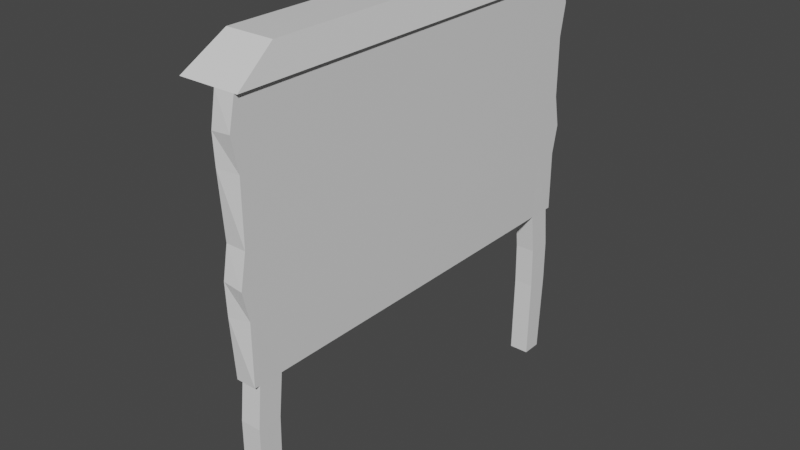 # Source: QuestBoard.blend  (saved by Blender 2.80.75; exported with 4.5.12 LTS)
import bpy
from mathutils import Matrix  # noqa: F401  (used for matrix-valued properties, if any)

bpy.ops.wm.read_factory_settings(use_empty=True)
scene = bpy.context.scene
scene.name = 'Scene'

# ---- collections
col_collection = bpy.data.collections.new('Collection'); scene.collection.children.link(col_collection)

# ---- materials (node trees are filled in below, after node groups)
mat_material = bpy.data.materials.new('Material')
mat_material.alpha_threshold = 0.0
mat_material.use_transparent_shadow = False
mat_material.line_color = (0.0, 0.0, 0.0, 1.0)

# ---- material node trees
mat_material.use_nodes = True; mat_material.node_tree.nodes.clear()
_N = mat_material.node_tree.nodes; _L = mat_material.node_tree.links
n0 = _N.new('ShaderNodeOutputMaterial'); n0.name = 'Material Output'; n0.location = (300, 300)
n1 = _N.new('ShaderNodeBsdfPrincipled'); n1.name = 'Principled BSDF'; n1.location = (10, 300)
n1.distribution = 'GGX'
n1.subsurface_method = 'BURLEY'
n1.inputs[2].default_value = 0.4
n1.inputs[3].default_value = 1.45
n1.inputs[27].default_value = (0.0, 0.0, 0.0, 1.0)
n1.inputs[28].default_value = 1.0
_L.new(n1.outputs[0], n0.inputs[0])
n0.is_active_output = True

# ---- world
world_world = bpy.data.worlds.new('World'); scene.world = world_world
world_world.use_nodes = True; world_world.node_tree.nodes.clear()
_N = world_world.node_tree.nodes; _L = world_world.node_tree.links
n0 = _N.new('ShaderNodeOutputWorld'); n0.name = 'World Output'; n0.location = (300, 300)
n1 = _N.new('ShaderNodeBackground'); n1.name = 'Background'; n1.location = (10, 300)
n1.inputs[0].default_value = (0.05088, 0.05088, 0.05088, 1.0)
_L.new(n1.outputs[0], n0.inputs[0])
n0.is_active_output = True
world_world.color = (0.05088, 0.05088, 0.05088)
world_world.use_sun_shadow = False
world_world.sun_shadow_jitter_overblur = 0.0

# ---- meshes
me_cube = bpy.data.meshes.new('Cube')
me_cube.from_pydata([(1.0, 1.0, 1.0), (1.0, 1.0, -1.0), (1.0, -1.0, 1.0), (1.0, -1.0, -1.0), (-1.0, 1.0, 1.0), (-1.0, 1.0, -1.0), (-1.0, -1.0, 1.0), (-1.0, -1.0, -1.0), (-1.0, -1.027, -1.0), (-1.0, -1.027, 1.0), (1.0, -1.027, 1.0), (1.0, -1.027, -1.0), (1.0, 1.027, -1.0), (-1.0, 1.027, -1.0), (1.0, 1.027, 1.0), (-1.0, 1.027, 1.0), (1.0, 1.0, 0.0), (-1.0, -1.0, 0.0), (1.0, -1.0, 0.0), (-1.0, 1.0, 0.0), (-1.0, -1.027, 0.0), (1.0, -1.027, 0.0), (1.0, 1.027, 0.0), (-1.0, 1.027, 0.0), (-1.0, -1.0, 0.5), (-1.0, -1.048, 0.51), (1.0, 1.0, 0.5), (1.0, -1.0, 0.5), (-1.0, 1.0, 0.5), (1.0, -1.027, 0.5), (1.0, 1.027, 0.5), (-1.0, 1.048, 0.51), (1.0, 1.0, -0.5), (1.0, -1.0, -0.5), (-1.0, 1.0, -0.5), (1.0, -1.027, -0.5), (1.0, 1.027, -0.5), (-1.0, 1.048, -0.51), (-1.0, -1.0, -0.5), (-1.0, -1.048, -0.51), (-1.0, -1.0, -0.25), (-1.0, -1.054, -0.25), (1.0, 1.0, -0.25), (1.0, -1.0, -0.25), (-1.0, 1.0, -0.25), (1.0, -1.058, -0.265), (1.0, 1.058, -0.265), (-1.0, 1.0, -0.25), (-1.0, -1.0, 0.75), (-1.0, -1.054, 0.75), (1.0, 1.0, 0.75), (1.0, -1.0, 0.75), (-1.0, 1.0, 0.75), (1.0, -1.058, 0.765), (1.0, 1.058, 0.765), (-1.0, 1.0, 0.75), (-1.0, 0.0, -1.0), (1.0, 0.0, 1.0), (-1.0, 0.0, 1.0), (1.0, 0.0, -1.0), (1.0, 0.0, 0.0), (-1.0, 0.0, 0.0), (1.0, 0.0, 0.5), (-1.0, 0.0, 0.5), (-1.0, 0.0, -0.5), (1.0, 0.0, -0.5), (-1.0, 0.0, -0.25), (1.0, 0.0, -0.25), (1.0, 0.0, 0.75), (-1.0, 0.0, 0.75), (-1.0, 0.9, 1.0), (0.98, 0.882, -1.0), (-1.0, 0.9, 0.0), (-1.0, 0.9, 0.5), (-1.0, 0.9, -0.5), (-1.0, 0.9, -0.25), (-1.0, 0.9, 0.75), (-0.98, 0.882, -1.0), (1.0, 0.9, 1.0), (1.0, 0.9, 0.0), (1.0, 0.9, 0.5), (1.0, 0.9, -0.5), (1.0, 0.9, -0.25), (1.0, 0.9, 0.75), (-0.98, -0.882, -1.0), (1.0, -0.9, 1.0), (1.0, -0.9, 0.0), (1.0, -0.9, 0.5), (1.0, -0.9, -0.5), (1.0, -0.9, -0.25), (1.0, -0.9, 0.75), (-1.0, -0.9, 1.0), (0.98, -0.882, -1.0), (-1.0, -0.9, 0.0), (-1.0, -0.9, 0.5), (-1.0, -0.9, -0.5), (-1.0, -0.9, -0.25), (-1.0, -0.9, 0.75), (-1.0, -0.9, -2.36), (-1.0, -1.0, -2.36), (1.0, 1.0, -2.36), (-1.0, 1.0, -2.36), (1.0, -1.0, -2.36), (1.0, 0.9, -2.36), (-1.0, 0.9, -2.36), (1.0, -0.9, -2.36), (-1.02, -1.02, -1.683), (1.02, -1.02, -1.683), (-1.01, -0.9088, -1.683), (1.01, -0.9088, -1.683), (1.02, 1.02, -1.683), (-1.02, 1.02, -1.683), (-1.01, 0.9088, -1.683), (1.01, 0.9088, -1.683), (1.02, -1.02, -1.337), (1.005, -0.9042, -1.337), (-1.02, -1.02, -1.337), (-1.005, -0.9042, -1.337), (-1.02, 1.02, -1.337), (1.005, 0.9042, -1.337), (1.02, 1.02, -1.337), (-1.005, 0.9042, -1.337), (1.333, -1.0, 1.0), (-4.667, -1.0, 1.0), (1.333, -0.9, 1.0), (-4.667, 0.9, 1.0), (-4.667, 1.0, 1.0), (1.333, 1.0, 1.0), (1.333, -1.027, 1.0), (-4.667, -1.027, 1.0), (-4.667, 1.027, 1.0), (1.333, 1.027, 1.0), (1.333, 0.9, 1.0), (1.333, -8.882e-16, 1.0), (-4.667, -0.9, 1.0), (-4.667, -8.882e-16, 1.0), (0.7333, -0.8, 1.227), (-4.067, -0.8, 1.227), (0.7333, -0.72, 1.227), (-4.067, 0.72, 1.227), (-4.067, 0.8, 1.227), (0.7333, 0.8, 1.227), (0.7333, -0.8218, 1.227), (-4.067, -0.8218, 1.227), (-4.067, 0.8218, 1.227), (0.7333, 0.8218, 1.227), (0.7333, 0.72, 1.227), (0.7333, -1.856e-09, 1.227), (-4.067, -0.72, 1.227), (-4.067, -1.856e-09, 1.227)], [], [(6, 9, 129, 123), (38, 7, 8, 39), (76, 70, 4, 52), (113, 112, 104, 103), (90, 85, 2, 51), (52, 4, 15, 55), (53, 10, 9, 49), (7, 3, 11, 8), (15, 4, 126, 130), (51, 2, 10, 53), (55, 15, 14, 54), (1, 5, 13, 12), (4, 70, 125, 126), (32, 1, 12, 36), (26, 16, 22, 30), (47, 23, 22, 46), (43, 18, 21, 45), (45, 21, 20, 41), (44, 19, 23, 47), (89, 86, 18, 43), (75, 72, 19, 44), (24, 17, 20, 25), (48, 24, 25, 49), (50, 26, 30, 54), (23, 31, 30, 22), (18, 27, 29, 21), (21, 29, 25, 20), (19, 28, 31, 23), (86, 87, 27, 18), (72, 73, 28, 19), (77, 74, 34, 5), (92, 88, 33, 3), (5, 34, 37, 13), (11, 35, 39, 8), (3, 33, 35, 11), (13, 37, 36, 12), (42, 32, 36, 46), (40, 38, 39, 41), (17, 40, 41, 20), (16, 42, 46, 22), (74, 75, 44, 34), (88, 89, 43, 33), (34, 44, 47, 37), (35, 45, 41, 39), (33, 43, 45, 35), (37, 47, 46, 36), (0, 50, 54, 14), (6, 48, 49, 9), (31, 55, 54, 30), (27, 51, 53, 29), (29, 53, 49, 25), (28, 52, 55, 31), (87, 90, 51, 27), (73, 76, 52, 28), (94, 97, 69, 63), (80, 83, 68, 62), (81, 82, 67, 65), (95, 96, 66, 64), (71, 81, 65, 59), (84, 95, 64, 56), (93, 94, 63, 61), (79, 80, 62, 60), (96, 93, 61, 66), (82, 79, 60, 67), (83, 78, 57, 68), (77, 71, 59, 56), (97, 91, 58, 69), (14, 15, 130, 131), (91, 6, 123, 134), (111, 110, 100, 101), (50, 0, 78, 83), (42, 16, 79, 82), (16, 26, 80, 79), (1, 32, 81, 71), (32, 42, 82, 81), (26, 50, 83, 80), (63, 69, 76, 73), (64, 66, 75, 74), (56, 64, 74, 77), (61, 63, 73, 72), (66, 61, 72, 75), (69, 58, 70, 76), (48, 6, 91, 97), (40, 17, 93, 96), (17, 24, 94, 93), (7, 38, 95, 84), (38, 40, 96, 95), (24, 48, 97, 94), (62, 68, 90, 87), (65, 67, 89, 88), (59, 65, 88, 92), (60, 62, 87, 86), (67, 60, 86, 89), (68, 57, 85, 90), (56, 59, 92, 84), (2, 85, 124, 122), (98, 105, 102, 99), (101, 100, 103, 104), (107, 106, 99, 102), (112, 111, 101, 104), (106, 108, 98, 99), (110, 113, 103, 100), (109, 107, 102, 105), (108, 109, 105, 98), (117, 115, 109, 108), (115, 114, 107, 109), (116, 117, 108, 106), (114, 116, 106, 107), (120, 119, 113, 110), (121, 118, 111, 112), (118, 120, 110, 111), (119, 121, 112, 113), (3, 7, 116, 114), (7, 84, 117, 116), (92, 3, 114, 115), (84, 92, 115, 117), (71, 77, 121, 119), (5, 1, 120, 118), (77, 5, 118, 121), (1, 71, 119, 120), (132, 127, 141, 146), (128, 122, 136, 142), (125, 135, 149, 139), (123, 129, 143, 137), (129, 128, 142, 143), (135, 134, 148, 149), (85, 57, 133, 124), (70, 58, 135, 125), (78, 0, 127, 132), (10, 2, 122, 128), (0, 14, 131, 127), (57, 78, 132, 133), (58, 91, 134, 135), (9, 10, 128, 129), (138, 148, 137, 136), (136, 137, 143, 142), (140, 141, 145, 144), (146, 139, 149, 147), (141, 140, 139, 146), (147, 149, 148, 138), (131, 130, 144, 145), (130, 126, 140, 144), (122, 124, 138, 136), (124, 133, 147, 138), (127, 131, 145, 141), (126, 125, 139, 140), (134, 123, 137, 148), (133, 132, 146, 147)])
_uv = me_cube.uv_layers.new(name='UVMap')
_uv.uv.foreach_set('vector', [0.625, 0.5, 0.625, 0.5, 0.625, 0.5, 0.625, 0.5, 0.4375, 0.5, 0.375, 0.5, 0.375, 0.5, 0.4375, 0.5, 0.5938, 0.7375, 0.625, 0.7375, 0.625, 0.75, 0.5938, 0.75, 0.625, 0.7625, 0.375, 0.7625, 0.375, 0.7625, 0.625, 0.7625, 0.3438, 0.7375, 0.375, 0.7375, 0.375, 0.75, 0.3438, 0.75, 0.5938, 0.75, 0.625, 0.75, 0.625, 0.75, 0.5938, 0.75, 0.5938, 0.25, 0.625, 0.25, 0.625, 0.5, 0.5938, 0.5, 0.375, 1.0, 0.625, 1.0, 0.625, 1.0, 0.375, 1.0, 0.625, 0.75, 0.625, 0.75, 0.625, 0.75, 0.625, 0.75, 0.3438, 0.75, 0.375, 0.75, 0.375, 0.75, 0.3438, 0.75, 0.8438, 0.5, 0.875, 0.5, 0.875, 0.75, 0.8438, 0.75, 0.625, 0.75, 0.375, 0.75, 0.375, 0.75, 0.625, 0.75, 0.625, 0.75, 0.625, 0.7375, 0.625, 0.7375, 0.625, 0.75, 0.1875, 0.5, 0.125, 0.5, 0.125, 0.5, 0.1875, 0.5, 0.3125, 0.5, 0.25, 0.5, 0.25, 0.5, 0.3125, 0.5, 0.7188, 0.5, 0.75, 0.5, 0.75, 0.75, 0.7188, 0.75, 0.2188, 0.75, 0.25, 0.75, 0.25, 0.75, 0.2188, 0.75, 0.4688, 0.25, 0.5, 0.25, 0.5, 0.5, 0.4688, 0.5, 0.4688, 0.75, 0.5, 0.75, 0.5, 0.75, 0.4688, 0.75, 0.2188, 0.7375, 0.25, 0.7375, 0.25, 0.75, 0.2188, 0.75, 0.4688, 0.7375, 0.5, 0.7375, 0.5, 0.75, 0.4688, 0.75, 0.5625, 0.5, 0.5, 0.5, 0.5, 0.5, 0.5625, 0.5, 0.5938, 0.5, 0.5625, 0.5, 0.5625, 0.5, 0.5938, 0.5, 0.3438, 0.5, 0.3125, 0.5, 0.3125, 0.5, 0.3438, 0.5, 0.75, 0.5, 0.8125, 0.5, 0.8125, 0.75, 0.75, 0.75, 0.25, 0.75, 0.3125, 0.75, 0.3125, 0.75, 0.25, 0.75, 0.5, 0.25, 0.5625, 0.25, 0.5625, 0.5, 0.5, 0.5, 0.5, 0.75, 0.5625, 0.75, 0.5625, 0.75, 0.5, 0.75, 0.25, 0.7375, 0.3125, 0.7375, 0.3125, 0.75, 0.25, 0.75, 0.5, 0.7375, 0.5625, 0.7375, 0.5625, 0.75, 0.5, 0.75, 0.375, 0.7375, 0.4375, 0.7375, 0.4375, 0.75, 0.375, 0.75, 0.125, 0.7375, 0.1875, 0.7375, 0.1875, 0.75, 0.125, 0.75, 0.375, 0.75, 0.4375, 0.75, 0.4375, 0.75, 0.375, 0.75, 0.375, 0.25, 0.4375, 0.25, 0.4375, 0.5, 0.375, 0.5, 0.125, 0.75, 0.1875, 0.75, 0.1875, 0.75, 0.125, 0.75, 0.625, 0.5, 0.6875, 0.5, 0.6875, 0.75, 0.625, 0.75, 0.2188, 0.5, 0.1875, 0.5, 0.1875, 0.5, 0.2188, 0.5, 0.4688, 0.5, 0.4375, 0.5, 0.4375, 0.5, 0.4688, 0.5, 0.5, 0.5, 0.4688, 0.5, 0.4688, 0.5, 0.5, 0.5, 0.25, 0.5, 0.2188, 0.5, 0.2188, 0.5, 0.25, 0.5, 0.4375, 0.7375, 0.4688, 0.7375, 0.4688, 0.75, 0.4375, 0.75, 0.1875, 0.7375, 0.2188, 0.7375, 0.2188, 0.75, 0.1875, 0.75, 0.4375, 0.75, 0.4688, 0.75, 0.4688, 0.75, 0.4375, 0.75, 0.4375, 0.25, 0.4688, 0.25, 0.4688, 0.5, 0.4375, 0.5, 0.1875, 0.75, 0.2188, 0.75, 0.2188, 0.75, 0.1875, 0.75, 0.6875, 0.5, 0.7188, 0.5, 0.7188, 0.75, 0.6875, 0.75, 0.375, 0.5, 0.3438, 0.5, 0.3438, 0.5, 0.375, 0.5, 0.625, 0.5, 0.5938, 0.5, 0.5938, 0.5, 0.625, 0.5, 0.8125, 0.5, 0.8438, 0.5, 0.8438, 0.75, 0.8125, 0.75, 0.3125, 0.75, 0.3438, 0.75, 0.3438, 0.75, 0.3125, 0.75, 0.5625, 0.25, 0.5938, 0.25, 0.5938, 0.5, 0.5625, 0.5, 0.5625, 0.75, 0.5938, 0.75, 0.5938, 0.75, 0.5625, 0.75, 0.3125, 0.7375, 0.3438, 0.7375, 0.3438, 0.75, 0.3125, 0.75, 0.5625, 0.7375, 0.5938, 0.7375, 0.5938, 0.75, 0.5625, 0.75, 0.5625, 0.5125, 0.5938, 0.5125, 0.5938, 0.625, 0.5625, 0.625, 0.3125, 0.5125, 0.3438, 0.5125, 0.3438, 0.625, 0.3125, 0.625, 0.1875, 0.5125, 0.2188, 0.5125, 0.2188, 0.625, 0.1875, 0.625, 0.4375, 0.5125, 0.4688, 0.5125, 0.4688, 0.625, 0.4375, 0.625, 0.125, 0.5125, 0.1875, 0.5125, 0.1875, 0.625, 0.125, 0.625, 0.375, 0.5125, 0.4375, 0.5125, 0.4375, 0.625, 0.375, 0.625, 0.5, 0.5125, 0.5625, 0.5125, 0.5625, 0.625, 0.5, 0.625, 0.25, 0.5125, 0.3125, 0.5125, 0.3125, 0.625, 0.25, 0.625, 0.4688, 0.5125, 0.5, 0.5125, 0.5, 0.625, 0.4688, 0.625, 0.2188, 0.5125, 0.25, 0.5125, 0.25, 0.625, 0.2188, 0.625, 0.3438, 0.5125, 0.375, 0.5125, 0.375, 0.625, 0.3438, 0.625, 0.375, 0.7625, 0.625, 0.7625, 0.625, 0.875, 0.375, 0.875, 0.5938, 0.5125, 0.625, 0.5125, 0.625, 0.625, 0.5938, 0.625, 0.875, 0.75, 0.875, 0.5, 0.875, 0.5, 0.875, 0.75, 0.625, 0.5125, 0.625, 0.5, 0.625, 0.5, 0.625, 0.5125, 0.375, 0.75, 0.625, 0.75, 0.625, 0.75, 0.375, 0.75, 0.3438, 0.5, 0.375, 0.5, 0.375, 0.5125, 0.3438, 0.5125, 0.2188, 0.5, 0.25, 0.5, 0.25, 0.5125, 0.2188, 0.5125, 0.25, 0.5, 0.3125, 0.5, 0.3125, 0.5125, 0.25, 0.5125, 0.125, 0.5, 0.1875, 0.5, 0.1875, 0.5125, 0.125, 0.5125, 0.1875, 0.5, 0.2188, 0.5, 0.2188, 0.5125, 0.1875, 0.5125, 0.3125, 0.5, 0.3438, 0.5, 0.3438, 0.5125, 0.3125, 0.5125, 0.5625, 0.625, 0.5938, 0.625, 0.5938, 0.7375, 0.5625, 0.7375, 0.4375, 0.625, 0.4688, 0.625, 0.4688, 0.7375, 0.4375, 0.7375, 0.375, 0.625, 0.4375, 0.625, 0.4375, 0.7375, 0.375, 0.7375, 0.5, 0.625, 0.5625, 0.625, 0.5625, 0.7375, 0.5, 0.7375, 0.4688, 0.625, 0.5, 0.625, 0.5, 0.7375, 0.4688, 0.7375, 0.5938, 0.625, 0.625, 0.625, 0.625, 0.7375, 0.5938, 0.7375, 0.5938, 0.5, 0.625, 0.5, 0.625, 0.5125, 0.5938, 0.5125, 0.4688, 0.5, 0.5, 0.5, 0.5, 0.5125, 0.4688, 0.5125, 0.5, 0.5, 0.5625, 0.5, 0.5625, 0.5125, 0.5, 0.5125, 0.375, 0.5, 0.4375, 0.5, 0.4375, 0.5125, 0.375, 0.5125, 0.4375, 0.5, 0.4688, 0.5, 0.4688, 0.5125, 0.4375, 0.5125, 0.5625, 0.5, 0.5938, 0.5, 0.5938, 0.5125, 0.5625, 0.5125, 0.3125, 0.625, 0.3438, 0.625, 0.3438, 0.7375, 0.3125, 0.7375, 0.1875, 0.625, 0.2188, 0.625, 0.2188, 0.7375, 0.1875, 0.7375, 0.125, 0.625, 0.1875, 0.625, 0.1875, 0.7375, 0.125, 0.7375, 0.25, 0.625, 0.3125, 0.625, 0.3125, 0.7375, 0.25, 0.7375, 0.2188, 0.625, 0.25, 0.625, 0.25, 0.7375, 0.2188, 0.7375, 0.3438, 0.625, 0.375, 0.625, 0.375, 0.7375, 0.3438, 0.7375, 0.375, 0.875, 0.625, 0.875, 0.625, 0.9875, 0.375, 0.9875, 0.375, 0.75, 0.375, 0.7375, 0.375, 0.7375, 0.375, 0.75, 0.375, 0.9875, 0.625, 0.9875, 0.625, 1.0, 0.375, 1.0, 0.375, 0.75, 0.625, 0.75, 0.625, 0.7625, 0.375, 0.7625, 0.625, 1.0, 0.375, 1.0, 0.375, 1.0, 0.625, 1.0, 0.375, 0.7375, 0.375, 0.75, 0.375, 0.75, 0.375, 0.7375, 0.375, 0.5, 0.375, 0.5125, 0.375, 0.5125, 0.375, 0.5, 0.125, 0.5, 0.125, 0.5125, 0.125, 0.5125, 0.125, 0.5, 0.125, 0.7375, 0.125, 0.75, 0.125, 0.75, 0.125, 0.7375, 0.375, 0.9875, 0.625, 0.9875, 0.625, 0.9875, 0.375, 0.9875, 0.375, 0.9875, 0.625, 0.9875, 0.625, 0.9875, 0.375, 0.9875, 0.125, 0.7375, 0.125, 0.75, 0.125, 0.75, 0.125, 0.7375, 0.375, 0.5, 0.375, 0.5125, 0.375, 0.5125, 0.375, 0.5, 0.625, 1.0, 0.375, 1.0, 0.375, 1.0, 0.625, 1.0, 0.125, 0.5, 0.125, 0.5125, 0.125, 0.5125, 0.125, 0.5, 0.375, 0.7375, 0.375, 0.75, 0.375, 0.75, 0.375, 0.7375, 0.375, 0.75, 0.625, 0.75, 0.625, 0.75, 0.375, 0.75, 0.625, 0.7625, 0.375, 0.7625, 0.375, 0.7625, 0.625, 0.7625, 0.625, 1.0, 0.375, 1.0, 0.375, 1.0, 0.625, 1.0, 0.375, 0.5, 0.375, 0.5125, 0.375, 0.5125, 0.375, 0.5, 0.125, 0.7375, 0.125, 0.75, 0.125, 0.75, 0.125, 0.7375, 0.375, 0.9875, 0.625, 0.9875, 0.625, 0.9875, 0.375, 0.9875, 0.625, 0.7625, 0.375, 0.7625, 0.375, 0.7625, 0.625, 0.7625, 0.375, 0.75, 0.625, 0.75, 0.625, 0.75, 0.375, 0.75, 0.375, 0.7375, 0.375, 0.75, 0.375, 0.75, 0.375, 0.7375, 0.125, 0.5, 0.125, 0.5125, 0.125, 0.5125, 0.125, 0.5, 0.375, 0.5125, 0.375, 0.5, 0.375, 0.5, 0.375, 0.5125, 0.375, 0.75, 0.375, 0.75, 0.375, 0.75, 0.375, 0.75, 0.625, 0.7375, 0.625, 0.625, 0.625, 0.625, 0.625, 0.7375, 0.625, 0.5, 0.625, 0.5, 0.625, 0.5, 0.625, 0.5, 0.625, 0.5, 0.625, 0.25, 0.625, 0.25, 0.625, 0.5, 0.625, 0.625, 0.625, 0.5125, 0.625, 0.5125, 0.625, 0.625, 0.375, 0.7375, 0.375, 0.625, 0.375, 0.625, 0.375, 0.7375, 0.625, 0.7375, 0.625, 0.625, 0.625, 0.625, 0.625, 0.7375, 0.375, 0.5125, 0.375, 0.5, 0.375, 0.5, 0.375, 0.5125, 0.375, 0.75, 0.375, 0.75, 0.375, 0.75, 0.375, 0.75, 0.375, 0.5, 0.375, 0.5, 0.375, 0.5, 0.375, 0.5, 0.375, 0.625, 0.375, 0.5125, 0.375, 0.5125, 0.375, 0.625, 0.625, 0.625, 0.625, 0.5125, 0.625, 0.5125, 0.625, 0.625, 0.625, 0.5, 0.625, 0.25, 0.625, 0.25, 0.625, 0.5, 0.375, 0.2375, 0.625, 0.2375, 0.625, 0.25, 0.375, 0.25, 0.375, 0.25, 0.625, 0.25, 0.625, 0.25, 0.375, 0.25, 0.625, 0.0, 0.375, 0.0, 0.375, 0.0, 0.625, 0.0, 0.375, 0.0125, 0.625, 0.0125, 0.625, 0.125, 0.375, 0.125, 0.375, 0.0, 0.625, 0.0, 0.625, 0.0125, 0.375, 0.0125, 0.375, 0.125, 0.625, 0.125, 0.625, 0.2375, 0.375, 0.2375, 0.875, 0.75, 0.875, 0.5, 0.875, 0.5, 0.875, 0.75, 0.625, 0.75, 0.625, 0.75, 0.625, 0.75, 0.625, 0.75, 0.375, 0.75, 0.375, 0.7375, 0.375, 0.7375, 0.375, 0.75, 0.375, 0.7375, 0.375, 0.625, 0.375, 0.625, 0.375, 0.7375, 0.375, 0.5, 0.375, 0.5, 0.375, 0.5, 0.375, 0.5, 0.625, 0.75, 0.625, 0.7375, 0.625, 0.7375, 0.625, 0.75, 0.625, 0.5125, 0.625, 0.5, 0.625, 0.5, 0.625, 0.5125, 0.375, 0.625, 0.375, 0.5125, 0.375, 0.5125, 0.375, 0.625])
me_cube.materials.append(mat_material)
me_cube.use_remesh_preserve_volume = False
me_cube.use_remesh_preserve_attributes = False
me_cube.use_mirror_vertex_groups = False
me_cube.update()

# ---- objects
ob_cube = bpy.data.objects.new('Cube', me_cube)

# ---- transforms, parenting, visibility, modifiers, constraints
ob_cube.location = (0.0, 0.0, 0.0)
ob_cube.scale = (0.18, 3.671, 2.206)
ob_cube.lock_rotations_4d = False
ob_cube.empty_display_type = 'ARROWS'
ob_cube.lineart.crease_threshold = 0.0

# ---- collection membership
col_collection.objects.link(ob_cube)

# ---- scene / render settings (as saved in the file)
scene.frame_start = 1; scene.frame_end = 250; scene.frame_set(1)
scene.render.engine = 'BLENDER_EEVEE_NEXT'
scene.cycles.use_denoising = False
scene.cycles.samples = 128
scene.cycles.sampling_pattern = 'TABULATED_SOBOL'
scene.cycles.use_adaptive_sampling = False
scene.cycles.use_light_tree = False
scene.view_settings.view_transform = 'Filmic'
bpy.context.view_layer.update()

# ---- added for rendering (the .blend has no active camera and no usable light): camera, sun
cam_auto = bpy.data.cameras.new('AutoCamera')
cam_auto.lens = 50.0
cam_auto.sensor_width = 36.0
cam_auto.clip_end = 1000.0
ob_auto_camera = bpy.data.objects.new('AutoCamera', cam_auto)
scene.collection.objects.link(ob_auto_camera)
ob_auto_camera.location = (10.0066, -12.3679, 6.99529)
ob_auto_camera.rotation_euler = (1.09748, -7.21219e-08, 0.694738)
scene.camera = ob_auto_camera
light_auto_sun = bpy.data.lights.new('AutoSun', 'SUN')
light_auto_sun.energy = 3.0
light_auto_sun.angle = 0.0523599
ob_auto_sun = bpy.data.objects.new('AutoSun', light_auto_sun)
scene.collection.objects.link(ob_auto_sun)
ob_auto_sun.rotation_euler = (0.872665, 0.174533, 0.523599)
bpy.context.view_layer.update()

